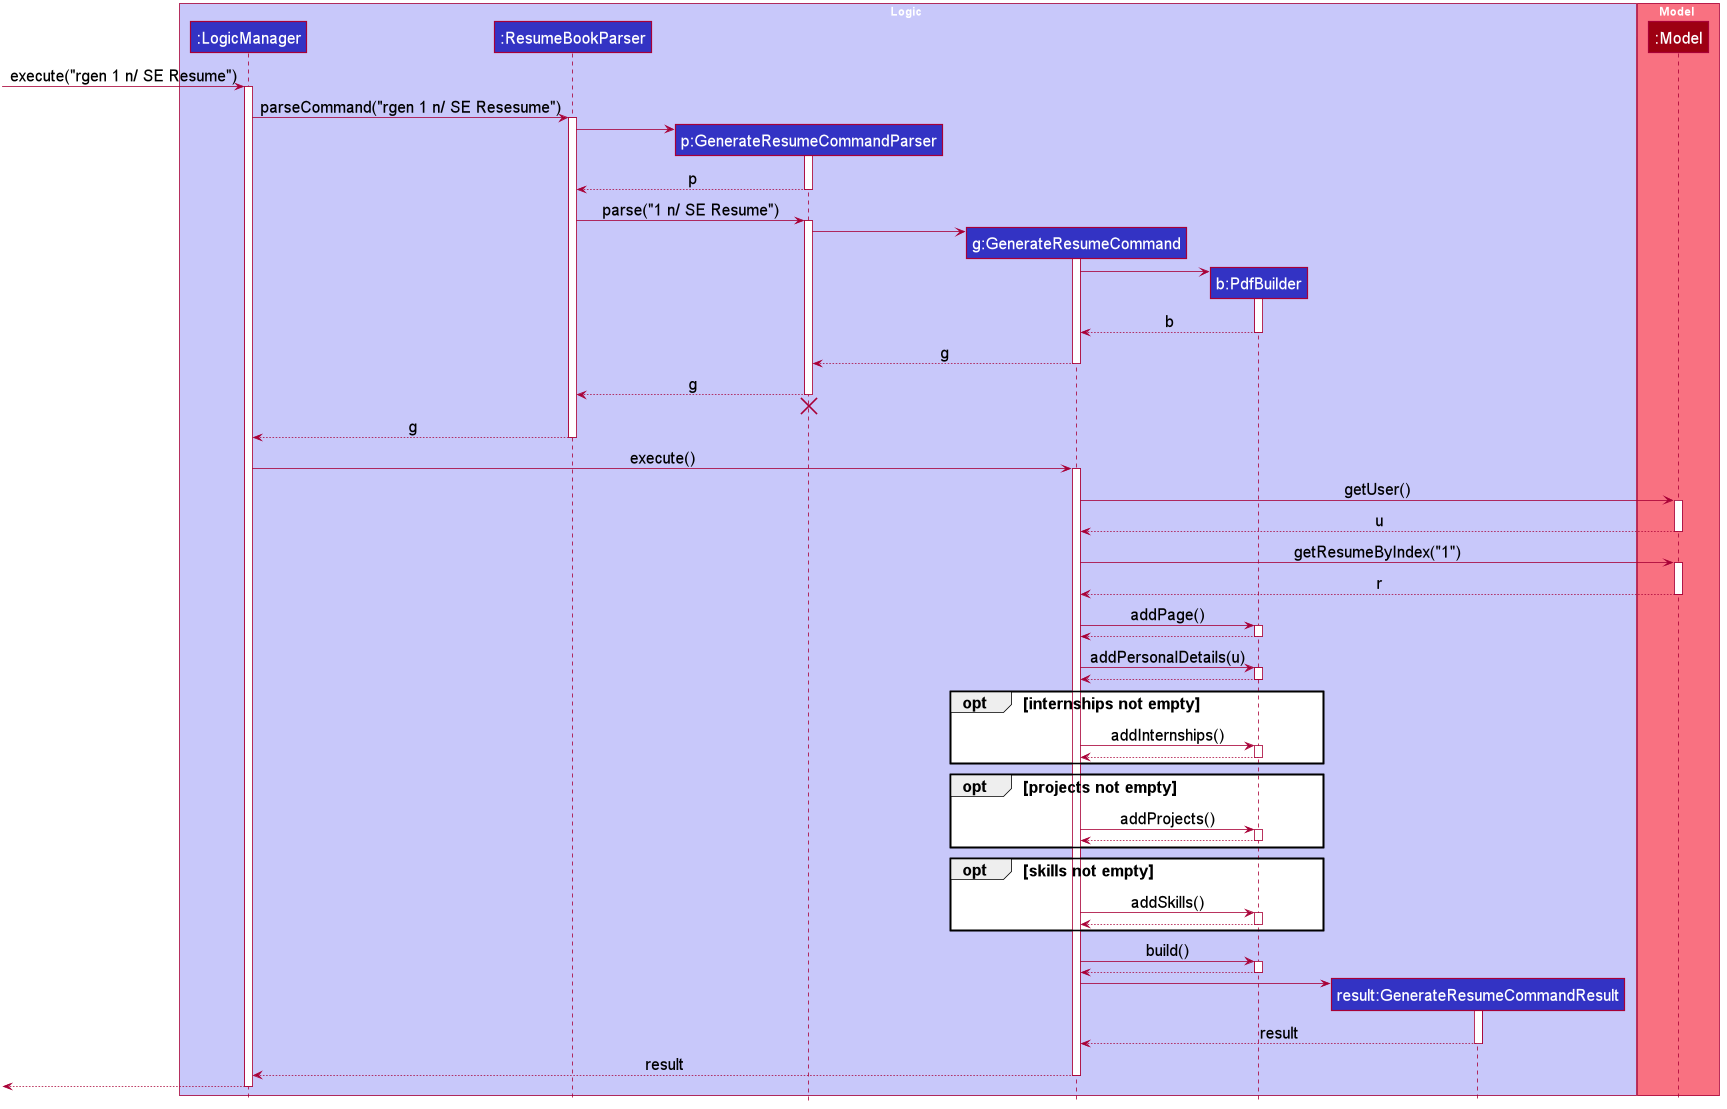

The diagram above was rendered by PlantUML. Its source (embedded in the PNG):
@startuml









skinparam BackgroundColor #DDDDDDD

skinparam Shadowing false

skinparam Class {
    FontColor #FFFFFF
    BorderThickness 1
    BorderColor #FFFFFF
    StereotypeFontColor #FFFFFF
    FontName Arial
}

skinparam Actor {
    BorderColor #000000
    Color #000000
    FontName Arial
}

skinparam Sequence {
    MessageAlign center
    BoxFontSize 15
    BoxPadding 0
    BoxFontColor #FFFFFF
    FontName Arial
}

skinparam Participant {
    FontColor #FFFFFFF
    Padding 20
}

skinparam MinClassWidth 50
skinparam ParticipantPadding 10
skinparam Shadowing false
skinparam DefaultTextAlignment center
skinparam packageStyle Rectangle

hide footbox
hide members
hide circle
skinparam defaultFontSize 20

box Logic #C8C8FA
participant ":LogicManager" as LogicManager #3333C4
participant ":ResumeBookParser" as ResumeBookParser #3333C4
participant "p:GenerateResumeCommandParser" as GenerateResumeCommandParser #3333C4
participant "g:GenerateResumeCommand" as GenerateResumeCommand #3333C4
participant "b:PdfBuilder" as PdfBuilder #3333C4
participant "result:GenerateResumeCommandResult" as GenerateResumeCommandResult #3333C4
end box
box Model #F97181
participant ":Model" as Model #9D0012
end box


[-> LogicManager : execute("rgen 1 n/ SE Resume")
activate LogicManager

LogicManager -> ResumeBookParser : parseCommand("rgen 1 n/ SE Resesume")
activate ResumeBookParser

create GenerateResumeCommandParser
ResumeBookParser -> GenerateResumeCommandParser
activate GenerateResumeCommandParser

GenerateResumeCommandParser --> ResumeBookParser : p
deactivate GenerateResumeCommandParser

ResumeBookParser -> GenerateResumeCommandParser : parse("1 n/ SE Resume")
activate GenerateResumeCommandParser

create GenerateResumeCommand
GenerateResumeCommandParser -> GenerateResumeCommand
activate GenerateResumeCommand

create PdfBuilder
GenerateResumeCommand -> PdfBuilder
activate PdfBuilder
PdfBuilder --> GenerateResumeCommand : b
deactivate PdfBuilder

GenerateResumeCommand --> GenerateResumeCommandParser : g
deactivate GenerateResumeCommand

GenerateResumeCommandParser --> ResumeBookParser : g
deactivate GenerateResumeCommandParser
GenerateResumeCommandParser -[hidden]-> ResumeBookParser
destroy GenerateResumeCommandParser

ResumeBookParser --> LogicManager : g
deactivate ResumeBookParser

LogicManager -> GenerateResumeCommand : execute()
activate GenerateResumeCommand

GenerateResumeCommand -> Model : getUser()
activate Model
Model --> GenerateResumeCommand : u
deactivate Model

GenerateResumeCommand -> Model : getResumeByIndex("1")
activate Model
Model --> GenerateResumeCommand : r
deactivate Model

GenerateResumeCommand -> PdfBuilder : addPage()
activate PdfBuilder
PdfBuilder --> GenerateResumeCommand
deactivate PdfBuilder

GenerateResumeCommand -> PdfBuilder : addPersonalDetails(u)
activate PdfBuilder
PdfBuilder --> GenerateResumeCommand
deactivate PdfBuilder

opt internships not empty
GenerateResumeCommand -> PdfBuilder : addInternships()
activate PdfBuilder
PdfBuilder --> GenerateResumeCommand
deactivate PdfBuilder
end opt

opt projects not empty
GenerateResumeCommand -> PdfBuilder : addProjects()
activate PdfBuilder
PdfBuilder --> GenerateResumeCommand
deactivate PdfBuilder
end opt

opt skills not empty
GenerateResumeCommand -> PdfBuilder : addSkills()
activate PdfBuilder
PdfBuilder --> GenerateResumeCommand
deactivate PdfBuilder
end opt

GenerateResumeCommand -> PdfBuilder : build()
activate PdfBuilder
PdfBuilder --> GenerateResumeCommand :
deactivate PdfBuilder

create GenerateResumeCommandResult
GenerateResumeCommand -> GenerateResumeCommandResult
activate GenerateResumeCommandResult

GenerateResumeCommandResult --> GenerateResumeCommand: result
deactivate GenerateResumeCommandResult

GenerateResumeCommand --> LogicManager : result
deactivate GenerateResumeCommand

[<--LogicManager
deactivate LogicManager
@enduml